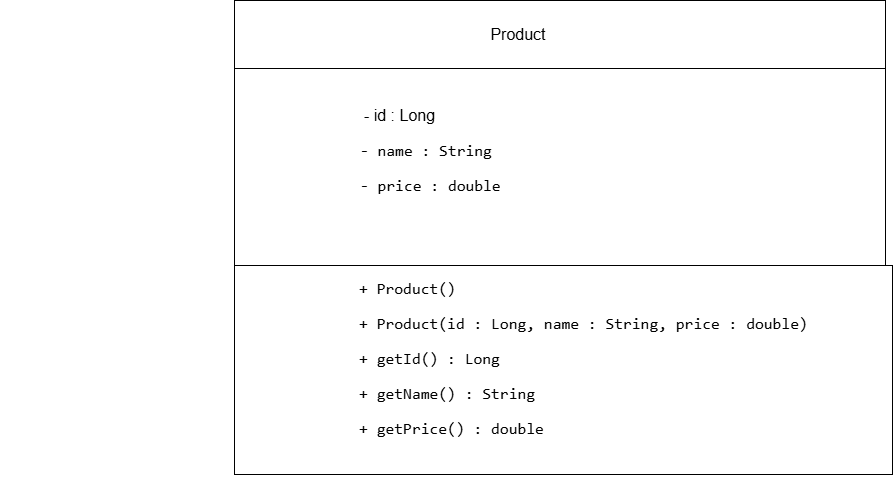

The diagram above was exported from draw.io. Its source (the exported page's mxGraphModel, read from the mxfile embedded in the PNG):
<mxGraphModel dx="1430" dy="1060" grid="0" gridSize="10" guides="1" tooltips="1" connect="1" arrows="1" fold="1" page="0" pageScale="1" pageWidth="850" pageHeight="1100" math="0" shadow="0">
  <root>
    <mxCell id="0" />
    <mxCell id="1" parent="0" />
    <mxCell id="2HElBCIdA5nlN5_jD0iy-1" parent="1" style="rounded=0;whiteSpace=wrap;html=1;" value="" vertex="1">
      <mxGeometry height="68" width="651" x="-164" y="-38" as="geometry" />
    </mxCell>
    <mxCell id="2HElBCIdA5nlN5_jD0iy-4" parent="1" style="rounded=0;whiteSpace=wrap;html=1;" value="" vertex="1">
      <mxGeometry height="197" width="651" x="-164" y="30" as="geometry" />
    </mxCell>
    <mxCell id="2HElBCIdA5nlN5_jD0iy-5" parent="1" style="rounded=0;whiteSpace=wrap;html=1;" value="" vertex="1">
      <mxGeometry height="209" width="658" x="-164" y="227" as="geometry" />
    </mxCell>
    <mxCell id="2HElBCIdA5nlN5_jD0iy-6" parent="1" style="text;html=1;whiteSpace=wrap;strokeColor=none;fillColor=none;align=center;verticalAlign=middle;rounded=0;fontSize=16;" value="Product" vertex="1">
      <mxGeometry height="30" width="60" x="90" y="-19" as="geometry" />
    </mxCell>
    <mxCell id="2HElBCIdA5nlN5_jD0iy-7" parent="1" style="text;html=1;whiteSpace=wrap;strokeColor=none;fillColor=none;align=center;verticalAlign=middle;rounded=0;fontSize=16;" value="&lt;blockquote style=&quot;margin: 0 0 0 40px; border: none; padding: 0px;&quot;&gt;&lt;span style=&quot;background-color: transparent; color: light-dark(rgb(0, 0, 0), rgb(255, 255, 255));&quot;&gt;-&amp;nbsp;&lt;/span&gt;&lt;span style=&quot;background-color: transparent; color: light-dark(rgb(0, 0, 0), rgb(255, 255, 255));&quot;&gt;id : Long&lt;/span&gt;&lt;div&gt;&lt;p&gt;&lt;code&gt;&amp;nbsp; &amp;nbsp; &amp;nbsp; - name : String&lt;/code&gt;&lt;/p&gt;&lt;/div&gt;&lt;div&gt;&lt;p&gt;&lt;code&gt;&amp;nbsp; &amp;nbsp; &amp;nbsp; &amp;nbsp;- price : double&lt;/code&gt;&lt;/p&gt;&lt;/div&gt;&lt;/blockquote&gt;" vertex="1">
      <mxGeometry height="145" width="275" x="-156" y="47" as="geometry" />
    </mxCell>
    <mxCell id="2HElBCIdA5nlN5_jD0iy-10" parent="1" style="text;html=1;whiteSpace=wrap;strokeColor=none;fillColor=none;align=center;verticalAlign=middle;rounded=0;fontSize=16;" value="&lt;p&gt;&lt;code&gt;+ Product()&lt;/code&gt;&lt;/p&gt;&lt;p&gt;&lt;code&gt;&amp;nbsp; &amp;nbsp; &amp;nbsp; &amp;nbsp; &amp;nbsp; &amp;nbsp; &amp;nbsp; &amp;nbsp; &amp;nbsp; &amp;nbsp; &amp;nbsp; &amp;nbsp; &amp;nbsp; &amp;nbsp; &amp;nbsp; &amp;nbsp; &amp;nbsp; &amp;nbsp; &amp;nbsp; &amp;nbsp; + Product(id : Long, name : String, price : double)&lt;/code&gt;&lt;/p&gt;&lt;p&gt;&lt;code&gt;&amp;nbsp; &amp;nbsp; &amp;nbsp;+ getId() : Long&lt;/code&gt;&lt;/p&gt;&lt;p&gt;&lt;code&gt;&amp;nbsp; &amp;nbsp; &amp;nbsp; &amp;nbsp; &amp;nbsp;+ getName() : String&lt;/code&gt;&lt;/p&gt;&lt;p&gt;&lt;code&gt;&amp;nbsp; &amp;nbsp; &amp;nbsp; &amp;nbsp; &amp;nbsp; + getPrice() : double&lt;/code&gt;&lt;/p&gt;" vertex="1">
      <mxGeometry height="255" width="815" x="-398" y="192" as="geometry" />
    </mxCell>
  </root>
</mxGraphModel>